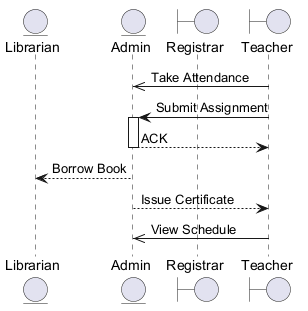

The diagram above was rendered by PlantUML. Its source (embedded in the PNG):
@startuml
skinparam backgroundColor #FFFFFF
skinparam classBackgroundColor #F1F8E9
skinparam classBorderColor #33691E
entity "Librarian" as L
entity "Admin" as A
boundary "Registrar" as R
boundary "Teacher" as T
T ->> A : Take Attendance
T -> A : Submit Assignment
activate A
A --> T : ACK
deactivate A
A --> L : Borrow Book
A --> T : Issue Certificate
T ->> A : View Schedule
@enduml